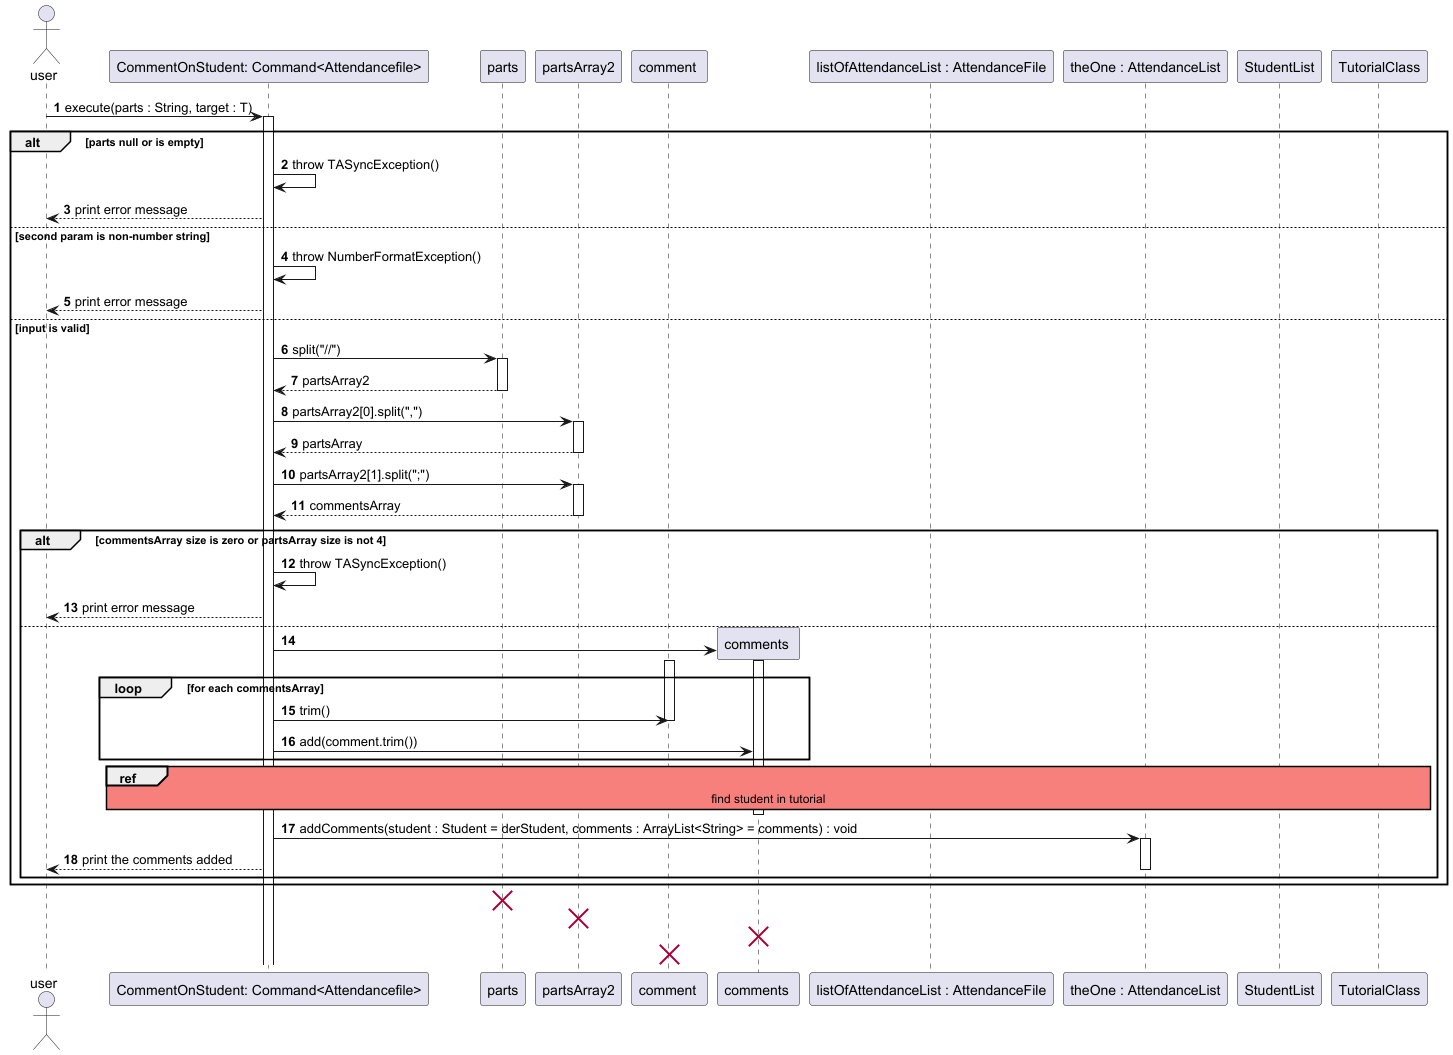

The diagram above was rendered by PlantUML. Its source (embedded in the PNG):
@startuml
'https://plantuml.com/sequence-diagram
actor user
autonumber

participant "CommentOnStudent: Command<Attendancefile>" as command
participant "parts" as parts
participant "partsArray2" as partsArray
participant "comment " as comment
participant "comments " as comments
participant "listOfAttendanceList : AttendanceFile" as listOfAttendanceList
participant "theOne : AttendanceList" as theOne
participant "StudentList" as studentList
participant "TutorialClass" as tutorialClass

skinparam sequenceReferenceBackgroundColor #f7807c


user -> command : execute(parts : String, target : T)
activate command
alt parts null or is empty
command -> command : throw TASyncException()
command --> user : print error message
else second param is non-number string
command -> command : throw NumberFormatException()
command --> user : print error message
else input is valid
    command -> parts : split("//")
    activate parts
    parts --> command : partsArray2
    deactivate parts
    command -> partsArray : partsArray2[0].split(",")
    activate partsArray
    command <-- partsArray : partsArray
    deactivate partsArray
    command -> partsArray : partsArray2[1].split(";")
    activate partsArray
    command <-- partsArray : commentsArray
    deactivate partsArray
    alt commentsArray size is zero or partsArray size is not 4
    command -> command : throw TASyncException()
    command --> user : print error message
    else
    create comments
    command -> comments
    activate comments

    loop for each commentsArray
    activate comment
    command -> comment : trim()
    deactivate comment
    command -> comments : add(comment.trim())


    end loop


ref over command, listOfAttendanceList, theOne, tutorialClass, studentList
find student in tutorial
end ref

    deactivate comments
    command -> theOne : addComments(student : Student = derStudent, comments : ArrayList<String> = comments) : void
    activate theOne
    command --> user : print the comments added


deactivate theOne

end
end

destroy parts
destroy partsArray
destroy comments
destroy comment

@enduml